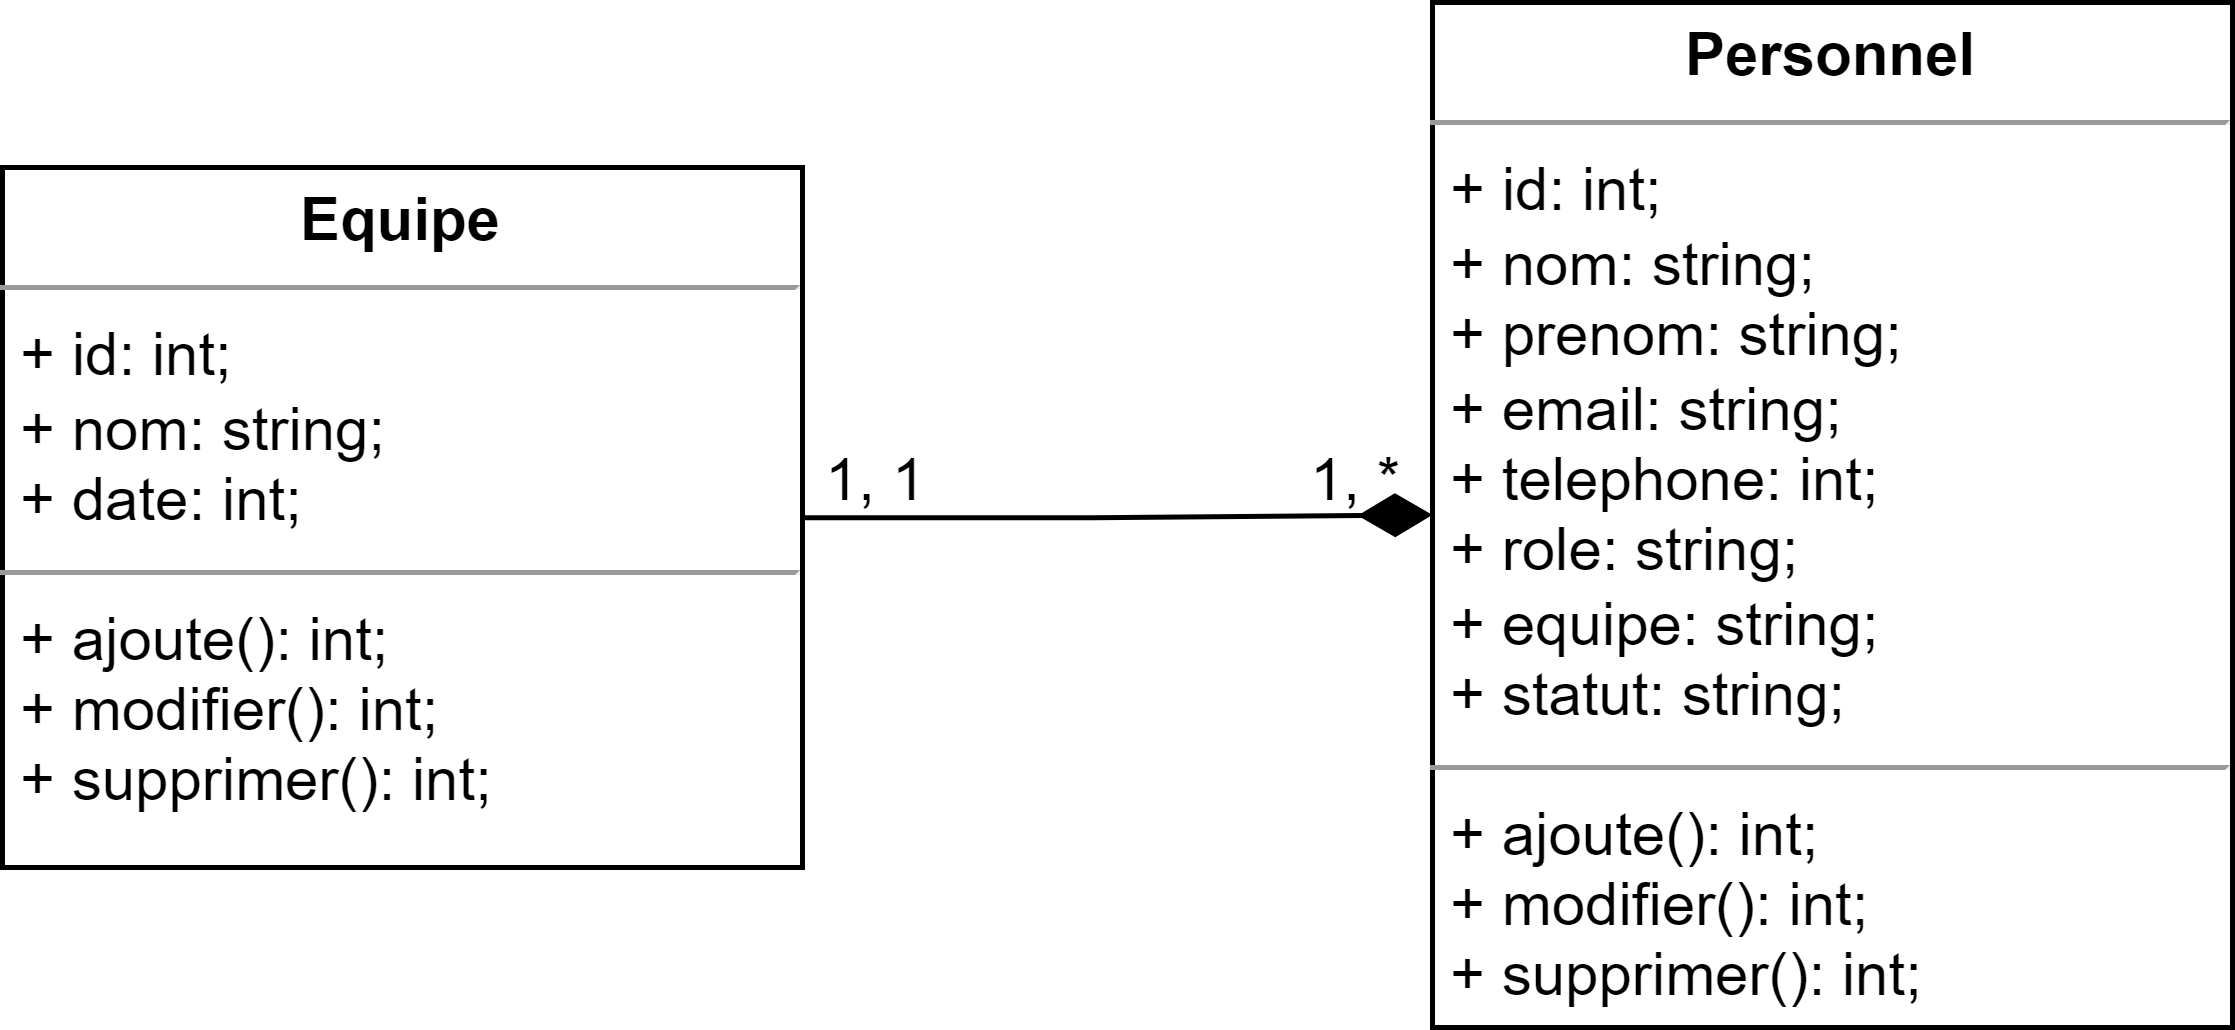

The diagram above was exported from draw.io. Its source (the exported page's mxGraphModel, read from the mxfile embedded in the PNG):
<mxGraphModel dx="840" dy="468" grid="1" gridSize="10" guides="1" tooltips="1" connect="1" arrows="1" fold="1" page="1" pageScale="1" pageWidth="827" pageHeight="1169" math="0" shadow="0">
  <root>
    <mxCell id="0" />
    <mxCell id="1" parent="0" />
    <mxCell id="2" value="" style="edgeStyle=orthogonalEdgeStyle;rounded=0;orthogonalLoop=1;jettySize=auto;html=1;endArrow=diamondThin;endFill=1;sourcePerimeterSpacing=0;startSize=6;endSize=12;" edge="1" source="3" target="4" parent="1">
      <mxGeometry relative="1" as="geometry" />
    </mxCell>
    <mxCell id="3" value="&lt;p style=&quot;margin:0px;margin-top:4px;text-align:center;&quot;&gt;&lt;b&gt;Equipe&lt;/b&gt;&lt;/p&gt;&lt;hr size=&quot;1&quot;&gt;&lt;p style=&quot;margin:0px;margin-left:4px;&quot;&gt;+ id: int;&lt;/p&gt;&lt;p style=&quot;margin:0px;margin-left:4px;&quot;&gt;+ nom: string;&lt;/p&gt;&lt;p style=&quot;margin:0px;margin-left:4px;&quot;&gt;+ date: int;&lt;/p&gt;&lt;hr size=&quot;1&quot;&gt;&lt;p style=&quot;margin:0px;margin-left:4px;&quot;&gt;+ ajoute(): int;&lt;/p&gt;&lt;p style=&quot;margin:0px;margin-left:4px;&quot;&gt;+ modifier(): int;&lt;/p&gt;&lt;p style=&quot;margin:0px;margin-left:4px;&quot;&gt;+ supprimer(): int;&lt;/p&gt;" style="verticalAlign=top;align=left;overflow=fill;fontSize=12;fontFamily=Helvetica;html=1;whiteSpace=wrap;" vertex="1" parent="1">
      <mxGeometry x="202" y="515" width="160" height="140" as="geometry" />
    </mxCell>
    <mxCell id="4" value="&lt;p style=&quot;margin:0px;margin-top:4px;text-align:center;&quot;&gt;&lt;b&gt;Personnel&lt;/b&gt;&lt;/p&gt;&lt;hr size=&quot;1&quot;&gt;&lt;p style=&quot;margin:0px;margin-left:4px;&quot;&gt;+ id: int;&lt;/p&gt;&lt;p style=&quot;margin:0px;margin-left:4px;&quot;&gt;+ nom: string;&lt;/p&gt;&lt;p style=&quot;margin:0px;margin-left:4px;&quot;&gt;+ prenom: string;&lt;/p&gt;&lt;p style=&quot;margin:0px;margin-left:4px;&quot;&gt;+ email: string;&lt;/p&gt;&lt;p style=&quot;margin:0px;margin-left:4px;&quot;&gt;+ telephone: int;&lt;/p&gt;&lt;p style=&quot;margin:0px;margin-left:4px;&quot;&gt;+ role: string;&lt;/p&gt;&lt;p style=&quot;margin:0px;margin-left:4px;&quot;&gt;+ equipe: string;&lt;/p&gt;&lt;p style=&quot;margin:0px;margin-left:4px;&quot;&gt;+ statut: string;&lt;/p&gt;&lt;hr size=&quot;1&quot;&gt;&lt;p style=&quot;margin:0px;margin-left:4px;&quot;&gt;+ ajoute(): int;&lt;/p&gt;&lt;p style=&quot;margin:0px;margin-left:4px;&quot;&gt;+ modifier(): int;&lt;/p&gt;&lt;p style=&quot;margin:0px;margin-left:4px;&quot;&gt;+ supprimer(): int;&lt;/p&gt;" style="verticalAlign=top;align=left;overflow=fill;fontSize=12;fontFamily=Helvetica;html=1;whiteSpace=wrap;" vertex="1" parent="1">
      <mxGeometry x="488" y="482" width="160" height="205" as="geometry" />
    </mxCell>
    <mxCell id="5" value="1, 1" style="text;html=1;strokeColor=none;fillColor=none;align=center;verticalAlign=middle;whiteSpace=wrap;rounded=0;" vertex="1" parent="1">
      <mxGeometry x="362" y="570" width="30" height="15" as="geometry" />
    </mxCell>
    <mxCell id="6" value="1, *" style="text;html=1;strokeColor=none;fillColor=none;align=center;verticalAlign=middle;whiteSpace=wrap;rounded=0;" vertex="1" parent="1">
      <mxGeometry x="458" y="570" width="30" height="15" as="geometry" />
    </mxCell>
  </root>
</mxGraphModel>